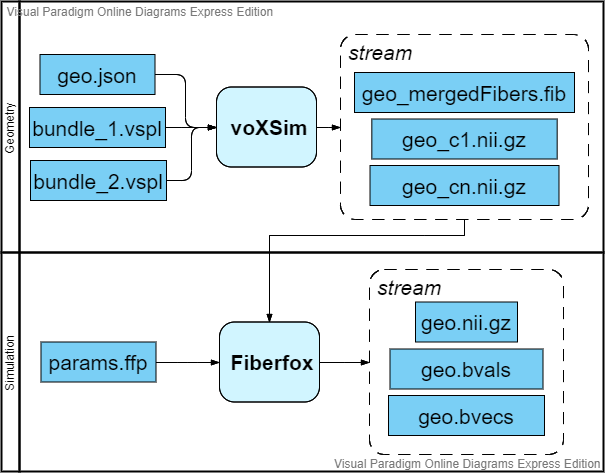

The diagram above was exported from draw.io. Its source (the exported page's mxGraphModel, read from the mxfile embedded in the PNG):
<mxGraphModel version="20200423" sfct="pbdK3BsjLeEPMVwf2Q8yO09ImXUTq45gcx6vZrHalCSktAiG7JRN1nzYhFuDWo" diagramType="ActivityDiagram" vpId="x_8lzE6DMFQcfQGc" gridEnabled="false" gridColor="#e0e0e0" gridSize="10" guidesEnabled="true" pageVisible="true" page="1" pageWidth="1169" pageHeight="827" connectionArrowsEnabled="true" connectionPointsEnabled="true" mathEnabled="false" shadowVisible="false">
  <root>
    <UserObject label="" modelVpId="w_8lzE6DMFQcfQGY" vpId="w_8lzE6DMFQcfQGZ" id="0">
      <mxCell />
    </UserObject>
    <UserObject label="" modelVpId="I_8lzE6DMFQcfQGa" vpId="o_8lzE6DMFQcfQGb" id="1">
      <mxCell parent="0" />
    </UserObject>
    <UserObject label="" vpId="A_8lzE6DMFQcfQFc" modelVpId="A_8lzE6DMFQcfQFd" id="2">
      <mxCell style="shape=pqA6G6AR876HrUa5;fillColor=none;editable=0;strokeColor=none;fontSize=21;align=center;" vertex="1" parent="1">
        <mxGeometry x="298" y="87" width="602" height="470" as="geometry" />
      </mxCell>
    </UserObject>
    <UserObject label="Geometry" orientation="Horizontal" vpId="A_8lzE6DMFQcfQFe" modelVpId="A_8lzE6DMFQcfQFf" id="3">
      <mxCell style="shape=pqA6G6ARfUkA6A6la;fillColor=none;strokeWidth=2" vertex="1" parent="2">
        <mxGeometry width="18" height="251" as="geometry" />
      </mxCell>
    </UserObject>
    <UserObject label="Simulation" orientation="Horizontal" vpId="A_8lzE6DMFQcfQFg" modelVpId="A_8lzE6DMFQcfQFh" id="4">
      <mxCell style="shape=pqA6G6ARfUkA6A6la;fillColor=none;strokeWidth=2" vertex="1" parent="2">
        <mxGeometry y="251" width="18" height="219" as="geometry" />
      </mxCell>
    </UserObject>
    <UserObject label="" horizontalPartitionId="Hw1FHzwEcX3jBorX7m_S-9" vpId="g_8lzE6DMFQcfQFi" modelVpId="g_8lzE6DMFQcfQFj" id="5">
      <mxCell style="shape=pqA6G6AR876HrUa5dlHCUkAH5aA;fillColor=none;strokeWidth=2;editable=0;deletable=0" vertex="1" parent="2">
        <mxGeometry x="18" y="251" width="584" height="219" as="geometry" />
      </mxCell>
    </UserObject>
    <UserObject label="params.ffp" vpId="g_8lzE6DMFQcfQFk" modelVpId="g_8lzE6DMFQcfQFl" id="6">
      <mxCell style="shape=wTv5qAVl45;fillColor=#7ACFF5;fontSize=21;align=center;" vertex="1" parent="5">
        <mxGeometry x="21.5" y="89.5" width="115" height="40" as="geometry" />
      </mxCell>
    </UserObject>
    <UserObject label="" vpId="g_8lzE6DMFQcfQFm" modelVpId="g_8lzE6DMFQcfQFn" id="7">
      <mxCell style="edgeStyle=orthogonalEdgeStyle;rounded=0;orthogonalLoop=1;html=1;entryX=0;entryY=0.5;entryDx=0;entryDy=0;endArrow=blockThin;endFill=1;fontSize=21;" edge="1" parent="5" source="8" target="13">
        <mxGeometry relative="1" as="geometry">
          <mxPoint x="641" y="448" as="edgeLabelOffset" />
        </mxGeometry>
        <Array as="absPoints">
          <mxPoint x="616" y="448" />
          <mxPoint x="641" y="448" />
          <mxPoint x="666" y="448" />
        </Array>
      </mxCell>
    </UserObject>
    <UserObject label="Fiberfox" vpId="g_8lzE6DMFQcfQFo" modelVpId="g_8lzE6DMFQcfQFp" id="8">
      <mxCell style="shape=pqA6G6AR;fillColor=#d1f5ff;spacingLeft=6;align=center;verticalAlign=middle;fontSize=21;strokeColor=#000000;" vertex="1" parent="5">
        <mxGeometry x="200" y="69.5" width="100" height="80" as="geometry" />
      </mxCell>
    </UserObject>
    <UserObject label="" vpId="g_8lzE6DMFQcfQFq" modelVpId="g_8lzE6DMFQcfQFr" id="9">
      <mxCell style="entryX=0;entryY=0.5;entryDx=0;entryDy=0;edgeStyle=orthogonalEdgeStyle;endArrow=blockThin;endFill=1;fontSize=21;" edge="1" parent="5" source="6" target="8">
        <mxGeometry relative="1" as="geometry">
          <mxPoint x="485" y="448" as="edgeLabelOffset" />
        </mxGeometry>
        <Array as="absPoints">
          <mxPoint x="453" y="448" />
          <mxPoint x="484" y="448" />
          <mxPoint x="516" y="448" />
        </Array>
      </mxCell>
    </UserObject>
    <UserObject label="" vpId="g_8lzE6DMFQcfQFs" modelVpId="g_8lzE6DMFQcfQFt" id="10">
      <mxCell style="group;container=0" vertex="1" connectable="0" parent="5">
        <mxGeometry x="333" y="17" width="194" height="185" as="geometry" />
      </mxCell>
    </UserObject>
    <UserObject label="" vpId="g_8lzE6DMFQcfQFu" modelVpId="g_8lzE6DMFQcfQFv" id="11">
      <mxCell style="group;container=0" vertex="1" connectable="0" parent="10">
        <mxGeometry width="194" height="185" as="geometry" />
      </mxCell>
    </UserObject>
    <UserObject label="" vpId="g_8lzE6DMFQcfQFw" modelVpId="g_8lzE6DMFQcfQFx" id="12">
      <mxCell style="group;container=0" vertex="1" connectable="0" parent="11">
        <mxGeometry x="17" width="194" height="185" as="geometry" />
      </mxCell>
    </UserObject>
    <UserObject label="" mode="stream" vpId="g_8lzE6DMFQcfQFy" modelVpId="g_8lzE6DMFQcfQFz" id="13">
      <mxCell style="shape=3JCUat6laQ5c6la;fillColor=#ffffff;fontSize=21;align=center;noLabel=1;strokeColor=#000000;" vertex="1" parent="12">
        <mxGeometry width="194" height="185" as="geometry" />
      </mxCell>
    </UserObject>
    <UserObject label="geo.nii.gz" vpId="g_8lzE6DMFQcfQF0" modelVpId="g_8lzE6DMFQcfQF1" id="14">
      <mxCell style="shape=wTv5qAVl45;fillColor=#7ACFF5;fontSize=21;align=center;" vertex="1" parent="13">
        <mxGeometry x="46" y="32.5" width="102" height="40" as="geometry" />
      </mxCell>
    </UserObject>
    <UserObject label="geo.bvals" vpId="g_8lzE6DMFQcfQF2" modelVpId="g_8lzE6DMFQcfQF3" id="15">
      <mxCell style="shape=wTv5qAVl45;fillColor=#7ACFF5;fontSize=21;align=center;" vertex="1" parent="13">
        <mxGeometry x="20.5" y="79.5" width="153" height="40" as="geometry" />
      </mxCell>
    </UserObject>
    <UserObject label="geo.bvecs" vpId="g_8lzE6DMFQcfQF4" modelVpId="g_8lzE6DMFQcfQF5" id="16">
      <mxCell style="shape=wTv5qAVl45;fillColor=#7ACFF5;fontSize=21;align=center;" vertex="1" parent="13">
        <mxGeometry x="19" y="126" width="156" height="40" as="geometry" />
      </mxCell>
    </UserObject>
    <UserObject label="" horizontalPartitionId="Hw1FHzwEcX3jBorX7m_S-8" vpId="g_8lzE6DMFQcfQF6" modelVpId="g_8lzE6DMFQcfQF7" id="17">
      <mxCell style="shape=pqA6G6AR876HrUa5dlHCUkAH5aA;fillColor=none;strokeWidth=2;editable=0;deletable=0" vertex="1" parent="2">
        <mxGeometry x="18" width="584" height="251" as="geometry" />
      </mxCell>
    </UserObject>
    <UserObject label="voXSim" vpId="g_8lzE6DMFQcfQF8" modelVpId="g_8lzE6DMFQcfQF9" id="18">
      <mxCell style="shape=pqA6G6AR;fillColor=#d1f5ff;spacingLeft=6;align=center;verticalAlign=middle;fontSize=21;strokeColor=#000000;gradientDirection=east;" vertex="1" parent="17">
        <mxGeometry x="197" y="85.5" width="100" height="80" as="geometry" />
      </mxCell>
    </UserObject>
    <UserObject label="" vpId="g_8lzE6DMFQcfQF." modelVpId="g_8lzE6DMFQcfQF_" id="19">
      <mxCell style="group;container=0" vertex="1" connectable="0" parent="17">
        <mxGeometry x="321" y="33" width="248" height="185" as="geometry" />
      </mxCell>
    </UserObject>
    <UserObject label="" mode="stream" vpId="g_8lzE6DMFQcfQGA" modelVpId="g_8lzE6DMFQcfQGB" id="20">
      <mxCell style="shape=3JCUat6laQ5c6la;fillColor=#ffffff;fontSize=21;align=center;noLabel=1;strokeColor=#000000;" vertex="1" parent="19">
        <mxGeometry width="248" height="185" as="geometry" />
      </mxCell>
    </UserObject>
    <UserObject label="geo_mergedFibers.fib" vpId="Q_8lzE6DMFQcfQGC" modelVpId="Q_8lzE6DMFQcfQGD" id="21">
      <mxCell style="shape=wTv5qAVl45;fillColor=#7ACFF5;fontSize=21;align=center;" vertex="1" parent="20">
        <mxGeometry x="14" y="38" width="220" height="40" as="geometry" />
      </mxCell>
    </UserObject>
    <UserObject label="geo_c1.nii.gz" vpId="Q_8lzE6DMFQcfQGE" modelVpId="Q_8lzE6DMFQcfQGF" id="22">
      <mxCell style="shape=wTv5qAVl45;fillColor=#7ACFF5;fontSize=21;align=center;" vertex="1" parent="20">
        <mxGeometry x="31.332474226804123" y="84.5" width="185.33505154639175" height="40" as="geometry" />
      </mxCell>
    </UserObject>
    <UserObject label="geo_cn.nii.gz" vpId="Q_8lzE6DMFQcfQGG" modelVpId="Q_8lzE6DMFQcfQGH" id="23">
      <mxCell style="shape=wTv5qAVl45;fillColor=#7ACFF5;fontSize=21;align=center;" vertex="1" parent="20">
        <mxGeometry x="29.51546391752577" y="131" width="188.96907216494844" height="40" as="geometry" />
      </mxCell>
    </UserObject>
    <UserObject label="" vpId="Q_8lzE6DMFQcfQGI" modelVpId="Q_8lzE6DMFQcfQGJ" id="24">
      <mxCell style="exitX=1;exitY=0.5;exitDx=0;exitDy=0;edgeStyle=orthogonalEdgeStyle;fontSize=21;endArrow=blockThin;endFill=1;" edge="1" parent="17" source="30" target="18">
        <mxGeometry relative="1" as="geometry">
          <mxPoint x="488" y="239" as="edgeLabelOffset" />
        </mxGeometry>
        <Array as="absPoints">
          <mxPoint x="463" y="266" />
          <mxPoint x="488" y="266" />
          <mxPoint x="488" y="213" />
          <mxPoint x="513" y="213" />
        </Array>
      </mxCell>
    </UserObject>
    <UserObject label="" vpId="Q_8lzE6DMFQcfQGK" modelVpId="Q_8lzE6DMFQcfQGL" id="25">
      <mxCell style="edgeStyle=orthogonalEdgeStyle;fontSize=21;endArrow=blockThin;endFill=1;" edge="1" parent="17" source="28" target="18">
        <mxGeometry relative="1" as="geometry">
          <mxPoint x="482" y="187" as="edgeLabelOffset" />
        </mxGeometry>
        <Array as="absPoints">
          <mxPoint x="452" y="160" />
          <mxPoint x="482" y="160" />
          <mxPoint x="482" y="213" />
          <mxPoint x="513" y="213" />
        </Array>
      </mxCell>
    </UserObject>
    <UserObject label="" vpId="Q_8lzE6DMFQcfQGM" modelVpId="Q_8lzE6DMFQcfQGN" id="26">
      <mxCell style="exitX=1;exitY=0.5;exitDx=0;exitDy=0;edgeStyle=orthogonalEdgeStyle;fontSize=21;endArrow=blockThin;endFill=1;" edge="1" parent="17" source="29" target="18">
        <mxGeometry relative="1" as="geometry">
          <mxPoint x="488" y="213" as="edgeLabelOffset" />
        </mxGeometry>
        <Array as="absPoints">
          <mxPoint x="462" y="213" />
          <mxPoint x="488" y="213" />
          <mxPoint x="513" y="213" />
        </Array>
      </mxCell>
    </UserObject>
    <UserObject label="" vpId="Q_8lzE6DMFQcfQGO" modelVpId="Q_8lzE6DMFQcfQGP" id="27">
      <mxCell style="edgeStyle=orthogonalEdgeStyle;rounded=0;orthogonalLoop=1;html=1;entryX=0;entryY=0.5;entryDx=0;entryDy=0;endArrow=blockThin;endFill=1;fontSize=21;" edge="1" parent="17" source="18" target="20">
        <mxGeometry relative="1" as="geometry">
          <mxPoint x="625" y="213" as="edgeLabelOffset" />
        </mxGeometry>
        <Array as="absPoints">
          <mxPoint x="613" y="213" />
          <mxPoint x="625" y="213" />
          <mxPoint x="637" y="213" />
        </Array>
      </mxCell>
    </UserObject>
    <UserObject label="geo.json" vpId="Q_8lzE6DMFQcfQGQ" modelVpId="Q_8lzE6DMFQcfQGR" id="28">
      <mxCell style="shape=wTv5qAVl45;fillColor=#7ACFF5;fontSize=21;align=center;" vertex="1" parent="17">
        <mxGeometry x="20.5" y="53" width="115" height="40" as="geometry" />
      </mxCell>
    </UserObject>
    <UserObject label="bundle_1.vspl" vpId="Q_8lzE6DMFQcfQGS" modelVpId="Q_8lzE6DMFQcfQGT" id="29">
      <mxCell style="shape=wTv5qAVl45;fillColor=#7ACFF5;fontSize=21;align=center;" vertex="1" parent="17">
        <mxGeometry x="10" y="106" width="136" height="40" as="geometry" />
      </mxCell>
    </UserObject>
    <UserObject label="bundle_2.vspl" vpId="Q_8lzE6DMFQcfQGU" modelVpId="Q_8lzE6DMFQcfQGV" id="30">
      <mxCell style="shape=wTv5qAVl45;fillColor=#7ACFF5;fontSize=21;align=center;" vertex="1" parent="17">
        <mxGeometry x="11" y="159" width="136" height="40" as="geometry" />
      </mxCell>
    </UserObject>
    <UserObject label="" vpId="Q_8lzE6DMFQcfQGW" modelVpId="Q_8lzE6DMFQcfQGX" id="31">
      <mxCell style="edgeStyle=orthogonalEdgeStyle;rounded=0;orthogonalLoop=1;html=1;entryX=0.5;entryY=0;entryDx=0;entryDy=0;endArrow=blockThin;endFill=1;fontSize=21;exitX=0.5;exitY=1;exitDx=0;exitDy=0;" edge="1" parent="2" source="20" target="8">
        <mxGeometry relative="1" as="geometry">
          <mxPoint x="628" y="321" as="edgeLabelOffset" />
          <Array as="points">
            <mxPoint x="423" y="234" />
            <mxPoint x="241" y="234" />
          </Array>
        </mxGeometry>
        <Array as="absPoints">
          <mxPoint x="761" y="305" />
          <mxPoint x="761" y="321" />
          <mxPoint x="721" y="321" />
          <mxPoint x="566" y="321" />
          <mxPoint x="566" y="408" />
        </Array>
      </mxCell>
    </UserObject>
  </root>
  <PaletteTabs>
    <Item tab="palette-tab-shapes" />
  </PaletteTabs>
</mxGraphModel>